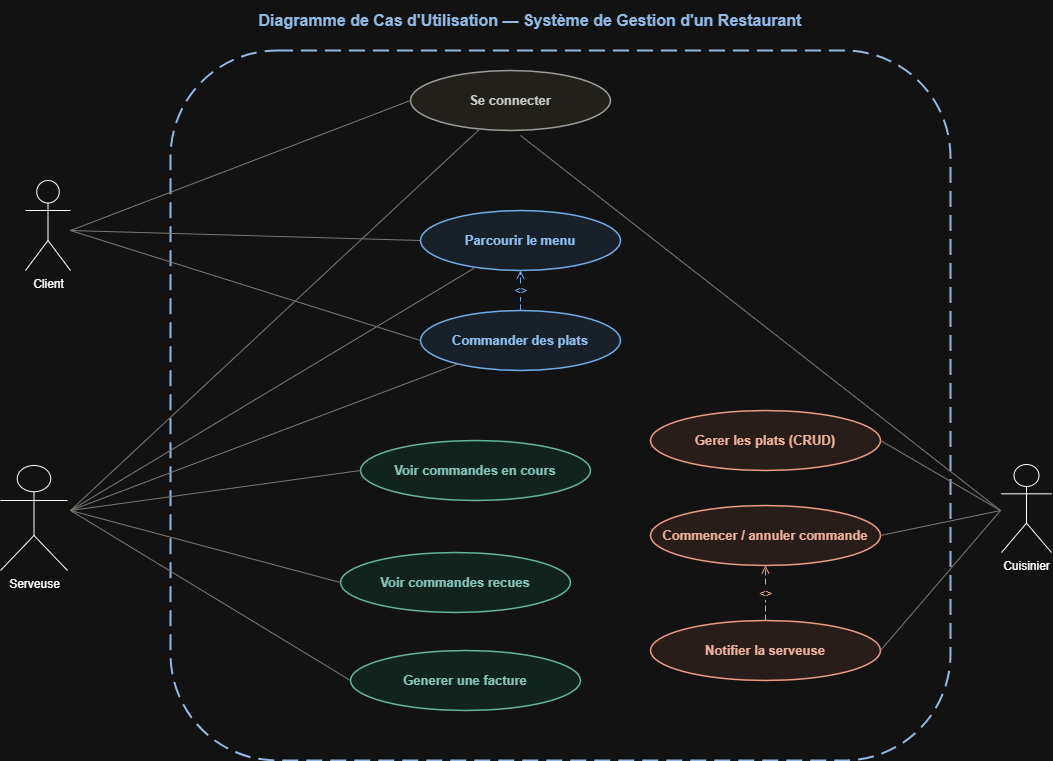

The diagram above was exported from draw.io. Its source (the exported page's mxGraphModel, read from the mxfile embedded in the PNG):
<mxGraphModel dx="1489" dy="803" grid="1" gridSize="10" guides="1" tooltips="1" connect="1" arrows="1" fold="1" page="1" pageScale="1" pageWidth="827" pageHeight="1169" math="0" shadow="0">
  <root>
    <mxCell id="0" />
    <mxCell id="1" parent="0" />
    <mxCell id="0Ow17TIOoD6BWgj520EO-1" parent="1" style="text;html=1;strokeColor=none;fillColor=none;align=center;verticalAlign=middle;whiteSpace=wrap;rounded=0;fontSize=16;fontStyle=1;fontColor=#1A4A7C;" value="Diagramme de Cas d'Utilisation — Système de Gestion d'un Restaurant" vertex="1">
      <mxGeometry height="40" width="1000" x="80" y="20" as="geometry" />
    </mxCell>
    <mxCell id="0Ow17TIOoD6BWgj520EO-3" parent="1" style="rounded=1;whiteSpace=wrap;html=1;fillColor=none;strokeColor=#1A4A7C;strokeWidth=2;dashed=1;dashPattern=8 4;verticalAlign=top;fontSize=13;fontStyle=1;fontColor=#1A4A7C;" value="" vertex="1">
      <mxGeometry height="710" width="780" x="220" y="70" as="geometry" />
    </mxCell>
    <mxCell id="0Ow17TIOoD6BWgj520EO-7" parent="1" style="ellipse;whiteSpace=wrap;html=1;fillColor=#F1EFE8;strokeColor=#5F5E5A;strokeWidth=1.5;fontSize=13;fontStyle=1;fontColor=#2C2C2A;" value="Se connecter" vertex="1">
      <mxGeometry height="60" width="200" x="460" y="90" as="geometry" />
    </mxCell>
    <mxCell id="0Ow17TIOoD6BWgj520EO-8" parent="1" style="ellipse;whiteSpace=wrap;html=1;fillColor=#E6F1FB;strokeColor=#185FA5;strokeWidth=1.5;fontSize=13;fontStyle=1;fontColor=#0C447C;" value="Parcourir le menu" vertex="1">
      <mxGeometry height="60" width="200" x="470" y="230" as="geometry" />
    </mxCell>
    <mxCell id="0Ow17TIOoD6BWgj520EO-9" parent="1" style="ellipse;whiteSpace=wrap;html=1;fillColor=#E6F1FB;strokeColor=#185FA5;strokeWidth=1.5;fontSize=13;fontStyle=1;fontColor=#0C447C;" value="Commander des plats" vertex="1">
      <mxGeometry height="60" width="200" x="470" y="330" as="geometry" />
    </mxCell>
    <mxCell id="0Ow17TIOoD6BWgj520EO-10" parent="1" style="ellipse;whiteSpace=wrap;html=1;fillColor=#E1F5EE;strokeColor=#0F6E56;strokeWidth=1.5;fontSize=13;fontStyle=1;fontColor=#085041;" value="Voir commandes en cours" vertex="1">
      <mxGeometry height="60" width="230" x="410" y="460" as="geometry" />
    </mxCell>
    <mxCell id="0Ow17TIOoD6BWgj520EO-11" parent="1" style="ellipse;whiteSpace=wrap;html=1;fillColor=#E1F5EE;strokeColor=#0F6E56;strokeWidth=1.5;fontSize=13;fontStyle=1;fontColor=#085041;" value="Voir commandes recues" vertex="1">
      <mxGeometry height="60" width="230" x="390" y="572" as="geometry" />
    </mxCell>
    <mxCell id="0Ow17TIOoD6BWgj520EO-12" parent="1" style="ellipse;whiteSpace=wrap;html=1;fillColor=#E1F5EE;strokeColor=#0F6E56;strokeWidth=1.5;fontSize=13;fontStyle=1;fontColor=#085041;" value="Generer une facture" vertex="1">
      <mxGeometry height="60" width="230" x="400" y="670" as="geometry" />
    </mxCell>
    <mxCell id="0Ow17TIOoD6BWgj520EO-13" parent="1" style="ellipse;whiteSpace=wrap;html=1;fillColor=#FAECE7;strokeColor=#993C1D;strokeWidth=1.5;fontSize=13;fontStyle=1;fontColor=#712B13;" value="Gerer les plats (CRUD)" vertex="1">
      <mxGeometry height="60" width="230" x="700" y="430" as="geometry" />
    </mxCell>
    <mxCell id="0Ow17TIOoD6BWgj520EO-14" parent="1" style="ellipse;whiteSpace=wrap;html=1;fillColor=#FAECE7;strokeColor=#993C1D;strokeWidth=1.5;fontSize=13;fontStyle=1;fontColor=#712B13;" value="Commencer / annuler commande" vertex="1">
      <mxGeometry height="60" width="230" x="700" y="525" as="geometry" />
    </mxCell>
    <mxCell id="0Ow17TIOoD6BWgj520EO-15" parent="1" style="ellipse;whiteSpace=wrap;html=1;fillColor=#FAECE7;strokeColor=#993C1D;strokeWidth=1.5;fontSize=13;fontStyle=1;fontColor=#712B13;" value="Notifier la serveuse" vertex="1">
      <mxGeometry height="60" width="230" x="700" y="640" as="geometry" />
    </mxCell>
    <mxCell id="0Ow17TIOoD6BWgj520EO-16" edge="1" parent="1" style="html=1;exitX=1;exitY=0.5;exitDx=0;exitDy=0;entryX=0;entryY=0.5;entryDx=0;entryDy=0;endArrow=none;strokeColor=#888780;" target="0Ow17TIOoD6BWgj520EO-7">
      <mxGeometry relative="1" as="geometry">
        <mxPoint x="120" y="250" as="sourcePoint" />
      </mxGeometry>
    </mxCell>
    <mxCell id="0Ow17TIOoD6BWgj520EO-17" edge="1" parent="1" style="html=1;exitX=1;exitY=0.5;exitDx=0;exitDy=0;entryX=0;entryY=0.5;entryDx=0;entryDy=0;endArrow=none;strokeColor=#888780;" target="0Ow17TIOoD6BWgj520EO-8">
      <mxGeometry relative="1" as="geometry">
        <mxPoint x="120" y="250" as="sourcePoint" />
      </mxGeometry>
    </mxCell>
    <mxCell id="0Ow17TIOoD6BWgj520EO-18" edge="1" parent="1" style="html=1;exitX=1;exitY=0.5;exitDx=0;exitDy=0;entryX=0;entryY=0.5;entryDx=0;entryDy=0;endArrow=none;strokeColor=#888780;" target="0Ow17TIOoD6BWgj520EO-9">
      <mxGeometry relative="1" as="geometry">
        <mxPoint x="120" y="250" as="sourcePoint" />
      </mxGeometry>
    </mxCell>
    <mxCell id="0Ow17TIOoD6BWgj520EO-19" edge="1" parent="1" style="html=1;endArrow=none;strokeColor=#888780;" target="0Ow17TIOoD6BWgj520EO-7">
      <mxGeometry relative="1" as="geometry">
        <mxPoint x="120" y="529.9999999999998" as="sourcePoint" />
      </mxGeometry>
    </mxCell>
    <mxCell id="0Ow17TIOoD6BWgj520EO-20" edge="1" parent="1" style="html=1;endArrow=none;strokeColor=#888780;" target="0Ow17TIOoD6BWgj520EO-8">
      <mxGeometry relative="1" as="geometry">
        <mxPoint x="120" y="529.9999999999998" as="sourcePoint" />
      </mxGeometry>
    </mxCell>
    <mxCell id="0Ow17TIOoD6BWgj520EO-21" edge="1" parent="1" style="html=1;endArrow=none;strokeColor=#888780;" target="0Ow17TIOoD6BWgj520EO-9">
      <mxGeometry relative="1" as="geometry">
        <mxPoint x="120" y="529.9999999999998" as="sourcePoint" />
      </mxGeometry>
    </mxCell>
    <mxCell id="0Ow17TIOoD6BWgj520EO-22" edge="1" parent="1" style="html=1;exitX=1;exitY=0.5;exitDx=0;exitDy=0;entryX=0;entryY=0.5;entryDx=0;entryDy=0;endArrow=none;strokeColor=#888780;" target="0Ow17TIOoD6BWgj520EO-10">
      <mxGeometry relative="1" as="geometry">
        <mxPoint x="120" y="530" as="sourcePoint" />
      </mxGeometry>
    </mxCell>
    <mxCell id="0Ow17TIOoD6BWgj520EO-23" edge="1" parent="1" style="html=1;exitX=1;exitY=0.5;exitDx=0;exitDy=0;entryX=0;entryY=0.5;entryDx=0;entryDy=0;endArrow=none;strokeColor=#888780;" target="0Ow17TIOoD6BWgj520EO-11">
      <mxGeometry relative="1" as="geometry">
        <mxPoint x="120" y="530" as="sourcePoint" />
      </mxGeometry>
    </mxCell>
    <mxCell id="0Ow17TIOoD6BWgj520EO-24" edge="1" parent="1" style="html=1;exitX=1;exitY=0.5;exitDx=0;exitDy=0;entryX=0;entryY=0.5;entryDx=0;entryDy=0;endArrow=none;strokeColor=#888780;" target="0Ow17TIOoD6BWgj520EO-12">
      <mxGeometry relative="1" as="geometry">
        <mxPoint x="120" y="530" as="sourcePoint" />
      </mxGeometry>
    </mxCell>
    <mxCell id="0Ow17TIOoD6BWgj520EO-25" edge="1" parent="1" style="html=1;endArrow=none;strokeColor=#888780;">
      <mxGeometry relative="1" as="geometry">
        <mxPoint x="1050" y="530" as="sourcePoint" />
        <mxPoint x="570" y="154.9999999999999" as="targetPoint" />
      </mxGeometry>
    </mxCell>
    <mxCell id="0Ow17TIOoD6BWgj520EO-26" edge="1" parent="1" style="html=1;exitX=0;exitY=0.5;exitDx=0;exitDy=0;entryX=1;entryY=0.5;entryDx=0;entryDy=0;endArrow=none;strokeColor=#888780;" target="0Ow17TIOoD6BWgj520EO-13">
      <mxGeometry relative="1" as="geometry">
        <mxPoint x="1050" y="530" as="sourcePoint" />
      </mxGeometry>
    </mxCell>
    <mxCell id="0Ow17TIOoD6BWgj520EO-27" edge="1" parent="1" style="html=1;exitX=0;exitY=0.5;exitDx=0;exitDy=0;entryX=1;entryY=0.5;entryDx=0;entryDy=0;endArrow=none;strokeColor=#888780;" target="0Ow17TIOoD6BWgj520EO-14">
      <mxGeometry relative="1" as="geometry">
        <mxPoint x="1050" y="530" as="sourcePoint" />
      </mxGeometry>
    </mxCell>
    <mxCell id="0Ow17TIOoD6BWgj520EO-28" edge="1" parent="1" style="html=1;exitX=0;exitY=0.5;exitDx=0;exitDy=0;entryX=1;entryY=0.5;entryDx=0;entryDy=0;endArrow=none;strokeColor=#888780;" target="0Ow17TIOoD6BWgj520EO-15">
      <mxGeometry relative="1" as="geometry">
        <mxPoint x="1050" y="530" as="sourcePoint" />
      </mxGeometry>
    </mxCell>
    <mxCell id="0Ow17TIOoD6BWgj520EO-29" edge="1" parent="1" source="0Ow17TIOoD6BWgj520EO-9" style="edgeStyle=orthogonalEdgeStyle;html=1;dashed=1;dashPattern=6 3;endArrow=open;endFill=0;strokeColor=#185FA5;fontColor=#185FA5;fontSize=11;fontStyle=2;" target="0Ow17TIOoD6BWgj520EO-8" value="&lt;&lt;include&gt;&gt;">
      <mxGeometry relative="1" as="geometry" />
    </mxCell>
    <mxCell id="0Ow17TIOoD6BWgj520EO-30" edge="1" parent="1" source="0Ow17TIOoD6BWgj520EO-15" style="edgeStyle=orthogonalEdgeStyle;html=1;dashed=1;dashPattern=6 3;endArrow=open;endFill=0;strokeColor=#993C1D;fontColor=#993C1D;fontSize=11;fontStyle=2;" target="0Ow17TIOoD6BWgj520EO-14" value="&lt;&lt;include&gt;&gt;">
      <mxGeometry relative="1" as="geometry" />
    </mxCell>
    <mxCell id="0Ow17TIOoD6BWgj520EO-38" parent="1" style="shape=umlActor;verticalLabelPosition=bottom;verticalAlign=top;html=1;outlineConnect=0;" value="Client" vertex="1">
      <mxGeometry height="90" width="45" x="75" y="200" as="geometry" />
    </mxCell>
    <mxCell id="0Ow17TIOoD6BWgj520EO-40" parent="1" style="shape=umlActor;verticalLabelPosition=bottom;verticalAlign=top;html=1;outlineConnect=0;" value="Serveuse" vertex="1">
      <mxGeometry height="105" width="67" x="50" y="485" as="geometry" />
    </mxCell>
    <mxCell id="0Ow17TIOoD6BWgj520EO-41" parent="1" style="shape=umlActor;verticalLabelPosition=bottom;verticalAlign=top;html=1;outlineConnect=0;" value="Cuisinier" vertex="1">
      <mxGeometry height="88" width="50" x="1051" y="484" as="geometry" />
    </mxCell>
  </root>
</mxGraphModel>